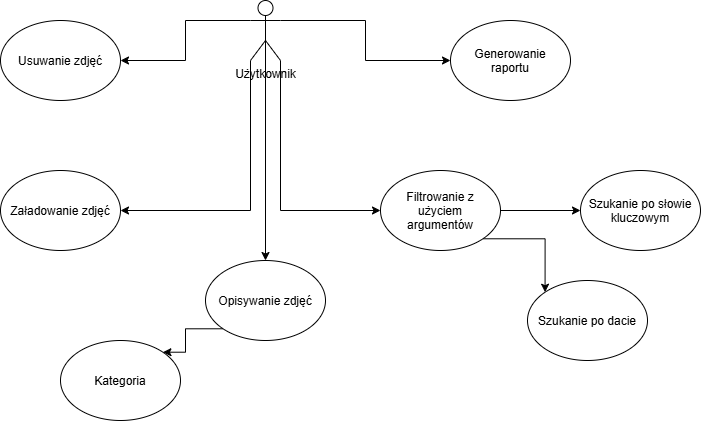

The diagram above was exported from draw.io. Its source (the exported page's mxGraphModel, read from the mxfile embedded in the PNG):
<mxGraphModel dx="1030" dy="527" grid="1" gridSize="10" guides="1" tooltips="1" connect="1" arrows="1" fold="1" page="1" pageScale="1" pageWidth="827" pageHeight="1169" math="0" shadow="0">
  <root>
    <mxCell id="0" />
    <mxCell id="1" parent="0" />
    <mxCell id="c0-BZaJEME08Ibtmql42-13" edge="1" parent="1" source="c0-BZaJEME08Ibtmql42-1" style="edgeStyle=orthogonalEdgeStyle;rounded=0;orthogonalLoop=1;jettySize=auto;html=1;exitX=0;exitY=0.3333333333333333;exitDx=0;exitDy=0;exitPerimeter=0;entryX=1;entryY=0.5;entryDx=0;entryDy=0;defaultLabelBackgroundColor=page;" target="c0-BZaJEME08Ibtmql42-6">
      <mxGeometry relative="1" as="geometry" />
    </mxCell>
    <mxCell id="c0-BZaJEME08Ibtmql42-14" edge="1" parent="1" source="c0-BZaJEME08Ibtmql42-1" style="edgeStyle=orthogonalEdgeStyle;rounded=0;orthogonalLoop=1;jettySize=auto;html=1;exitX=0;exitY=1;exitDx=0;exitDy=0;exitPerimeter=0;entryX=1;entryY=0.5;entryDx=0;entryDy=0;defaultLabelBackgroundColor=page;" target="c0-BZaJEME08Ibtmql42-4">
      <mxGeometry relative="1" as="geometry" />
    </mxCell>
    <mxCell id="c0-BZaJEME08Ibtmql42-15" edge="1" parent="1" source="c0-BZaJEME08Ibtmql42-1" style="edgeStyle=orthogonalEdgeStyle;rounded=0;orthogonalLoop=1;jettySize=auto;html=1;exitX=1;exitY=0.3333333333333333;exitDx=0;exitDy=0;exitPerimeter=0;entryX=0;entryY=0.5;entryDx=0;entryDy=0;defaultLabelBackgroundColor=page;" target="c0-BZaJEME08Ibtmql42-7">
      <mxGeometry relative="1" as="geometry" />
    </mxCell>
    <mxCell id="c0-BZaJEME08Ibtmql42-16" edge="1" parent="1" source="c0-BZaJEME08Ibtmql42-1" style="edgeStyle=orthogonalEdgeStyle;rounded=0;orthogonalLoop=1;jettySize=auto;html=1;exitX=1;exitY=1;exitDx=0;exitDy=0;exitPerimeter=0;entryX=0;entryY=0.5;entryDx=0;entryDy=0;defaultLabelBackgroundColor=page;" target="c0-BZaJEME08Ibtmql42-8">
      <mxGeometry relative="1" as="geometry" />
    </mxCell>
    <mxCell id="c0-BZaJEME08Ibtmql42-19" edge="1" parent="1" source="c0-BZaJEME08Ibtmql42-1" style="edgeStyle=orthogonalEdgeStyle;rounded=0;orthogonalLoop=1;jettySize=auto;html=1;exitX=0.5;exitY=0.5;exitDx=0;exitDy=0;exitPerimeter=0;entryX=0.5;entryY=0;entryDx=0;entryDy=0;defaultLabelBackgroundColor=page;" target="c0-BZaJEME08Ibtmql42-5">
      <mxGeometry relative="1" as="geometry" />
    </mxCell>
    <mxCell id="c0-BZaJEME08Ibtmql42-1" parent="1" style="shape=umlActor;verticalLabelPosition=bottom;verticalAlign=top;html=1;outlineConnect=0;labelPerimeter=1;" value="Użytkownik" vertex="1">
      <mxGeometry height="60" width="30" x="430" y="50" as="geometry" />
    </mxCell>
    <mxCell id="c0-BZaJEME08Ibtmql42-4" parent="1" style="ellipse;whiteSpace=wrap;html=1;shapeInside=1;" value="Załadowanie zdjęć" vertex="1">
      <mxGeometry height="80" width="120" x="180" y="220" as="geometry" />
    </mxCell>
    <mxCell id="c0-BZaJEME08Ibtmql42-20" edge="1" parent="1" source="c0-BZaJEME08Ibtmql42-5" style="edgeStyle=orthogonalEdgeStyle;rounded=0;orthogonalLoop=1;jettySize=auto;html=1;exitX=0;exitY=1;exitDx=0;exitDy=0;entryX=1;entryY=0;entryDx=0;entryDy=0;defaultLabelBackgroundColor=page;" target="c0-BZaJEME08Ibtmql42-9">
      <mxGeometry relative="1" as="geometry" />
    </mxCell>
    <mxCell id="c0-BZaJEME08Ibtmql42-5" parent="1" style="ellipse;whiteSpace=wrap;html=1;shapeInside=1;" value="Opisywanie zdjęć" vertex="1">
      <mxGeometry height="80" width="120" x="385" y="310" as="geometry" />
    </mxCell>
    <mxCell id="c0-BZaJEME08Ibtmql42-6" parent="1" style="ellipse;whiteSpace=wrap;html=1;shapeInside=1;" value="Usuwanie zdjęć" vertex="1">
      <mxGeometry height="80" width="120" x="180" y="70" as="geometry" />
    </mxCell>
    <mxCell id="c0-BZaJEME08Ibtmql42-7" parent="1" style="ellipse;whiteSpace=wrap;html=1;shapeInside=1;" value="Generowanie raportu" vertex="1">
      <mxGeometry height="80" width="120" x="630" y="70" as="geometry" />
    </mxCell>
    <mxCell id="c0-BZaJEME08Ibtmql42-17" edge="1" parent="1" source="c0-BZaJEME08Ibtmql42-8" style="edgeStyle=orthogonalEdgeStyle;rounded=0;orthogonalLoop=1;jettySize=auto;html=1;exitX=1;exitY=0.5;exitDx=0;exitDy=0;entryX=0;entryY=0.5;entryDx=0;entryDy=0;defaultLabelBackgroundColor=page;" target="c0-BZaJEME08Ibtmql42-12">
      <mxGeometry relative="1" as="geometry" />
    </mxCell>
    <mxCell id="c0-BZaJEME08Ibtmql42-18" edge="1" parent="1" source="c0-BZaJEME08Ibtmql42-8" style="edgeStyle=orthogonalEdgeStyle;rounded=0;orthogonalLoop=1;jettySize=auto;html=1;exitX=1;exitY=1;exitDx=0;exitDy=0;entryX=0;entryY=0;entryDx=0;entryDy=0;defaultLabelBackgroundColor=page;" target="c0-BZaJEME08Ibtmql42-11">
      <mxGeometry relative="1" as="geometry" />
    </mxCell>
    <mxCell id="c0-BZaJEME08Ibtmql42-8" parent="1" style="ellipse;whiteSpace=wrap;html=1;shapeInside=1;" value="Filtrowanie z użyciem argumentów" vertex="1">
      <mxGeometry height="80" width="120" x="560" y="220" as="geometry" />
    </mxCell>
    <mxCell id="c0-BZaJEME08Ibtmql42-9" parent="1" style="ellipse;whiteSpace=wrap;html=1;shapeInside=1;" value="Kategoria" vertex="1">
      <mxGeometry height="80" width="120" x="240" y="390" as="geometry" />
    </mxCell>
    <mxCell id="c0-BZaJEME08Ibtmql42-11" parent="1" style="ellipse;whiteSpace=wrap;html=1;shapeInside=1;" value="Szukanie po dacie" vertex="1">
      <mxGeometry height="80" width="120" x="707" y="330" as="geometry" />
    </mxCell>
    <mxCell id="c0-BZaJEME08Ibtmql42-12" parent="1" style="ellipse;whiteSpace=wrap;html=1;shapeInside=1;" value="Szukanie po słowie kluczowym" vertex="1">
      <mxGeometry height="80" width="120" x="760" y="220" as="geometry" />
    </mxCell>
  </root>
</mxGraphModel>